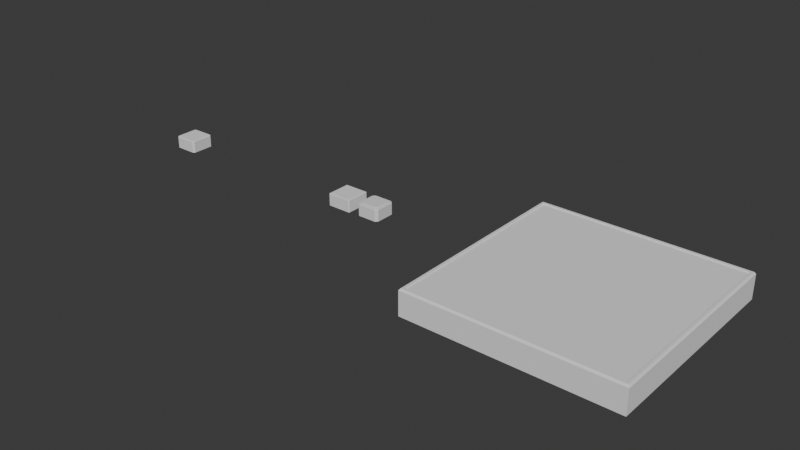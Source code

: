 # Source: board.blend  (saved by Blender 4.4.32; exported with 4.5.12 LTS)
import bpy
from mathutils import Matrix  # noqa: F401  (used for matrix-valued properties, if any)

bpy.ops.wm.read_factory_settings(use_empty=True)
scene = bpy.context.scene
scene.name = 'Scene'

# ---- collections
col_collection = bpy.data.collections.new('Collection'); scene.collection.children.link(col_collection)

# ---- materials (node trees are filled in below, after node groups)
mat_material = bpy.data.materials.new('Material')
mat_material.alpha_threshold = 0.0
mat_material.roughness = 0.5
mat_material.line_color = (0.0, 0.0, 0.0, 1.0)

# ---- material node trees
mat_material.use_nodes = True; mat_material.node_tree.nodes.clear()
_N = mat_material.node_tree.nodes; _L = mat_material.node_tree.links
n0 = _N.new('ShaderNodeOutputMaterial'); n0.name = 'Material Output'; n0.location = (300, 300)
n1 = _N.new('ShaderNodeBsdfPrincipled'); n1.name = 'Principled BSDF'; n1.location = (10, 300)
n1.inputs[3].default_value = 1.45
_L.new(n1.outputs[0], n0.inputs[0])
n0.is_active_output = True

# ---- world
world_world = bpy.data.worlds.new('World'); scene.world = world_world
world_world.use_nodes = True; world_world.node_tree.nodes.clear()
_N = world_world.node_tree.nodes; _L = world_world.node_tree.links
n0 = _N.new('ShaderNodeOutputWorld'); n0.name = 'World Output'; n0.location = (300, 300)
n1 = _N.new('ShaderNodeBackground'); n1.name = 'Background'; n1.location = (10, 300)
n1.inputs[0].default_value = (0.05088, 0.05088, 0.05088, 1.0)
_L.new(n1.outputs[0], n0.inputs[0])
n0.is_active_output = True
world_world.color = (0.05088, 0.05088, 0.05088)
world_world.sun_shadow_jitter_overblur = 0.0

# ---- meshes
me_cube = bpy.data.meshes.new('Cube')
me_cube.from_pydata([(0.7969, 1.0, -0.5129), (1.0, 0.7969, -0.5129), (1.0, -0.7969, -0.5129), (0.7969, -1.0, -0.5129), (-1.0, 0.7969, -0.5129), (-0.7969, 1.0, -0.5129), (-0.7969, -1.0, -0.5129), (-1.0, -0.7969, -0.5129), (0.6573, 0.8247, 0.4545), (0.8247, 0.6573, 0.4545), (-0.6573, -0.8247, 0.4545), (-0.8247, -0.6573, 0.4545), (0.8247, -0.6573, 0.4545), (0.6573, -0.8247, 0.4545), (-0.8247, 0.6573, 0.4545), (-0.6573, 0.8247, 0.4545), (0.6573, 0.8247, 0.3771), (0.8247, 0.6573, 0.3771), (-0.6573, -0.8247, 0.3771), (-0.8247, -0.6573, 0.3771), (0.8247, -0.6573, 0.3771), (0.6573, -0.8247, 0.3771), (-0.8247, 0.6573, 0.3771), (-0.6573, 0.8247, 0.3771), (0.6344, 0.796, 0.3771), (0.796, 0.6344, 0.3771), (-0.6344, -0.796, 0.3771), (-0.796, -0.6344, 0.3771), (0.796, -0.6344, 0.3771), (0.6344, -0.796, 0.3771), (-0.796, 0.6344, 0.3771), (-0.6344, 0.796, 0.3771), (0.9664, 0.7702, 0.4545), (1.0, 0.7969, 0.4158), (0.7969, 1.0, 0.4158), (0.7702, 0.9664, 0.4545), (0.7702, -0.9664, 0.4545), (0.7969, -1.0, 0.4158), (1.0, -0.7969, 0.4158), (0.9664, -0.7702, 0.4545), (-0.7702, 0.9664, 0.4545), (-0.7969, 1.0, 0.4158), (-1.0, 0.7969, 0.4158), (-0.9664, 0.7702, 0.4545), (-0.9664, -0.7702, 0.4545), (-1.0, -0.7969, 0.4158), (-0.7969, -1.0, 0.4158), (-0.7702, -0.9664, 0.4545), (0.6344, 0.796, 0.4567), (0.6193, 0.7596, 0.493), (0.7596, 0.6193, 0.493), (0.796, 0.6344, 0.4567), (-0.6344, -0.796, 0.4567), (-0.6193, -0.7596, 0.493), (-0.7596, -0.6193, 0.493), (-0.796, -0.6344, 0.4567), (0.796, -0.6344, 0.4567), (0.7596, -0.6193, 0.493), (0.6193, -0.7596, 0.493), (0.6344, -0.796, 0.4567), (-0.796, 0.6344, 0.4567), (-0.7596, 0.6193, 0.493), (-0.6193, 0.7596, 0.493), (-0.6344, 0.796, 0.4567)], [], [(4, 5, 0, 1, 2, 3, 6, 7), (43, 44, 11, 14), (47, 36, 13, 10), (5, 41, 34, 0), (39, 32, 9, 12), (1, 33, 38, 2), (3, 37, 46, 6), (7, 45, 42, 4), (35, 40, 15, 8), (15, 14, 22, 23), (37, 3, 2, 38), (36, 39, 12, 13), (6, 46, 45, 7), (33, 1, 0, 34), (44, 47, 10, 11), (41, 5, 4, 42), (40, 43, 14, 15), (18, 21, 29, 26), (11, 10, 18, 19), (14, 11, 19, 22), (8, 15, 23, 16), (13, 12, 20, 21), (9, 8, 16, 17), (10, 13, 21, 18), (12, 9, 17, 20), (28, 25, 51, 56), (20, 17, 25, 28), (23, 22, 30, 31), (19, 18, 26, 27), (22, 19, 27, 30), (16, 23, 31, 24), (21, 20, 28, 29), (17, 16, 24, 25), (24, 31, 63, 48), (31, 30, 60, 63), (50, 49, 62, 61, 54, 53, 58, 57), (30, 27, 55, 60), (27, 26, 52, 55), (26, 29, 59, 52), (29, 28, 56, 59), (35, 32, 33, 34), (47, 44, 45, 46), (39, 36, 37, 38), (43, 40, 41, 42), (40, 35, 34, 41), (32, 39, 38, 33), (42, 45, 44, 43), (46, 37, 36, 47), (32, 35, 8, 9), (49, 50, 51, 48), (53, 54, 55, 52), (57, 58, 59, 56), (61, 62, 63, 60), (62, 49, 48, 63), (50, 57, 56, 51), (60, 55, 54, 61), (52, 59, 58, 53), (25, 24, 48, 51)])
_uv = me_cube.uv_layers.new(name='UVMap')
_uv.uv.foreach_set('vector', [0.125, 0.5254, 0.1504, 0.5, 0.3496, 0.5, 0.375, 0.5254, 0.375, 0.7246, 0.3496, 0.75, 0.1504, 0.75, 0.125, 0.7246, 0.625, 0.2246, 0.625, 0.02538, 0.625, 0.02538, 0.625, 0.2246, 0.625, 0.9746, 0.625, 0.7754, 0.625, 0.7754, 0.625, 0.9746, 0.375, 0.2754, 0.6202, 0.2754, 0.6202, 0.4746, 0.375, 0.4746, 0.625, 0.7246, 0.625, 0.5254, 0.625, 0.5254, 0.625, 0.7246, 0.375, 0.5254, 0.6202, 0.5254, 0.6202, 0.7246, 0.375, 0.7246, 0.375, 0.7754, 0.6202, 0.7754, 0.6202, 0.9746, 0.375, 0.9746, 0.375, 0.02538, 0.6202, 0.02538, 0.6202, 0.2246, 0.375, 0.2246, 0.625, 0.4746, 0.625, 0.2754, 0.625, 0.2754, 0.625, 0.4746, 0.625, 0.2754, 0.625, 0.2246, 0.625, 0.2246, 0.625, 0.2754, 0.6202, 0.7754, 0.375, 0.7754, 0.375, 0.7246, 0.6202, 0.7246, 0.625, 0.7754, 0.625, 0.7246, 0.625, 0.7246, 0.625, 0.7754, 0.375, 0.0, 0.6202, 0.0, 0.6202, 0.02538, 0.375, 0.02538, 0.6202, 0.5254, 0.375, 0.5254, 0.375, 0.4746, 0.6202, 0.4746, 0.625, 0.02538, 0.625, 0.0, 0.625, 0.0, 0.625, 0.02538, 0.6202, 0.2754, 0.375, 0.2754, 0.375, 0.2246, 0.6202, 0.2246, 0.625, 0.2754, 0.625, 0.2246, 0.625, 0.2246, 0.625, 0.2754, 0.625, 0.9746, 0.625, 0.7754, 0.625, 0.7754, 0.625, 0.9746, 0.625, 0.02538, 0.625, 0.0, 0.625, 0.0, 0.625, 0.02538, 0.625, 0.2246, 0.625, 0.02538, 0.625, 0.02538, 0.625, 0.2246, 0.625, 0.4746, 0.625, 0.2754, 0.625, 0.2754, 0.625, 0.4746, 0.625, 0.7754, 0.625, 0.7246, 0.625, 0.7246, 0.625, 0.7754, 0.625, 0.5254, 0.625, 0.4746, 0.625, 0.4746, 0.625, 0.5254, 0.625, 0.9746, 0.625, 0.7754, 0.625, 0.7754, 0.625, 0.9746, 0.625, 0.7246, 0.625, 0.5254, 0.625, 0.5254, 0.625, 0.7246, 0.625, 0.7246, 0.625, 0.5254, 0.625, 0.5254, 0.625, 0.7246, 0.625, 0.7246, 0.625, 0.5254, 0.625, 0.5254, 0.625, 0.7246, 0.625, 0.2754, 0.625, 0.2246, 0.625, 0.2246, 0.625, 0.2754, 0.625, 0.02538, 0.625, 0.0, 0.625, 0.0, 0.625, 0.02538, 0.625, 0.2246, 0.625, 0.02538, 0.625, 0.02538, 0.625, 0.2246, 0.625, 0.4746, 0.625, 0.2754, 0.625, 0.2754, 0.625, 0.4746, 0.625, 0.7754, 0.625, 0.7246, 0.625, 0.7246, 0.625, 0.7754, 0.625, 0.5254, 0.625, 0.4746, 0.625, 0.4746, 0.625, 0.5254, 0.625, 0.4746, 0.625, 0.2754, 0.625, 0.2754, 0.625, 0.4746, 0.625, 0.2754, 0.625, 0.2246, 0.625, 0.2246, 0.625, 0.2754, 0.6307, 0.5277, 0.6527, 0.5057, 0.8473, 0.5057, 0.8693, 0.5277, 0.8693, 0.7223, 0.8473, 0.7443, 0.6527, 0.7443, 0.6307, 0.7223, 0.625, 0.2246, 0.625, 0.02538, 0.625, 0.02538, 0.625, 0.2246, 0.625, 0.02538, 0.625, 0.0, 0.625, 0.0, 0.625, 0.02538, 0.625, 0.9746, 0.625, 0.7754, 0.625, 0.7754, 0.625, 0.9746, 0.625, 0.7754, 0.625, 0.7246, 0.625, 0.7246, 0.625, 0.7754, 0.625, 0.4746, 0.625, 0.5254, 0.6202, 0.5254, 0.6202, 0.4746, 0.625, 0.0, 0.625, 0.02538, 0.6202, 0.02538, 0.6202, 0.0, 0.625, 0.7246, 0.625, 0.7754, 0.6202, 0.7754, 0.6202, 0.7246, 0.625, 0.2246, 0.625, 0.2754, 0.6202, 0.2754, 0.6202, 0.2246, 0.625, 0.2754, 0.625, 0.4746, 0.6202, 0.4746, 0.6202, 0.2754, 0.625, 0.5254, 0.625, 0.7246, 0.6202, 0.7246, 0.6202, 0.5254, 0.6202, 0.2246, 0.6202, 0.02538, 0.625, 0.02538, 0.625, 0.2246, 0.6202, 0.9746, 0.6202, 0.7754, 0.625, 0.7754, 0.625, 0.9746, 0.625, 0.5254, 0.625, 0.4746, 0.625, 0.4746, 0.625, 0.5254, 0.6527, 0.5057, 0.6307, 0.5277, 0.625, 0.5254, 0.6504, 0.5, 0.8473, 0.7443, 0.8693, 0.7223, 0.875, 0.7246, 0.8496, 0.75, 0.6307, 0.7223, 0.6527, 0.7443, 0.6504, 0.75, 0.625, 0.7246, 0.8693, 0.5277, 0.8473, 0.5057, 0.8496, 0.5, 0.875, 0.5254, 0.8473, 0.5057, 0.6527, 0.5057, 0.6504, 0.5, 0.8496, 0.5, 0.6307, 0.5277, 0.6307, 0.7223, 0.625, 0.7246, 0.625, 0.5254, 0.875, 0.5254, 0.875, 0.7246, 0.8693, 0.7223, 0.8693, 0.5277, 0.8496, 0.75, 0.6504, 0.75, 0.6527, 0.7443, 0.8473, 0.7443, 0.625, 0.5254, 0.625, 0.4746, 0.625, 0.4746, 0.625, 0.5254])
me_cube.materials.append(mat_material)
me_cube.use_mirror_vertex_groups = False
me_cube.update()
me_cube_001 = bpy.data.meshes.new('Cube.001')
me_cube_001.from_pydata([(-0.4661, -0.4661, 0.0), (-0.4661, 0.4661, 0.0), (0.4661, -0.4661, 0.0), (0.4661, 0.4661, 0.0), (-0.4719, -0.5, -0.5), (-0.5, -0.4719, -0.5), (-0.5, 0.4719, -0.5), (-0.4719, 0.5, -0.5), (0.5, -0.4719, -0.5), (0.4719, -0.5, -0.5), (0.4719, 0.5, -0.5), (0.5, 0.4719, -0.5), (-0.5, -0.4719, -0.01697), (-0.4719, -0.5, -0.01697), (-0.4838, -0.4838, -0.008864), (-0.4719, 0.5, -0.01697), (-0.5, 0.4719, -0.01697), (-0.4838, 0.4838, -0.008864), (0.4719, -0.5, -0.01697), (0.5, -0.4719, -0.01697), (0.4838, -0.4838, -0.008864), (0.5, 0.4719, -0.01697), (0.4719, 0.5, -0.01697), (0.4838, 0.4838, -0.008864)], [], [(3, 1, 0, 2), (2, 0, 14, 13, 18, 20), (7, 15, 22, 10), (9, 18, 13, 4), (11, 21, 19, 8), (1, 3, 23, 22, 15, 17), (3, 2, 20, 19, 21, 23), (0, 1, 17, 16, 12, 14), (5, 12, 16, 6), (12, 13, 14), (15, 16, 17), (18, 19, 20), (21, 22, 23), (8, 19, 18, 9), (12, 5, 4, 13), (15, 7, 6, 16), (21, 11, 10, 22), (6, 7, 10, 11, 8, 9, 4, 5)])
_uv = me_cube_001.uv_layers.new(name='UVMap')
_uv.uv.foreach_set('vector', [0.6335, 0.5085, 0.8665, 0.5085, 0.8665, 0.7415, 0.6335, 0.7415, 0.6335, 0.7415, 0.8665, 0.7415, 0.8709, 0.7459, 0.868, 0.75, 0.632, 0.75, 0.6291, 0.7459, 0.375, 0.257, 0.6165, 0.257, 0.6165, 0.493, 0.375, 0.493, 0.375, 0.757, 0.6165, 0.757, 0.6165, 0.993, 0.375, 0.993, 0.375, 0.507, 0.6165, 0.507, 0.6165, 0.743, 0.375, 0.743, 0.8665, 0.5085, 0.6335, 0.5085, 0.6291, 0.5041, 0.632, 0.5, 0.868, 0.5, 0.8709, 0.5041, 0.6335, 0.5085, 0.6335, 0.7415, 0.6246, 0.7459, 0.6165, 0.743, 0.6165, 0.507, 0.6246, 0.5041, 0.8665, 0.7415, 0.8665, 0.5085, 0.8709, 0.5041, 0.875, 0.507, 0.875, 0.743, 0.8709, 0.7459, 0.375, 0.007017, 0.6165, 0.007017, 0.6165, 0.243, 0.375, 0.243, 0.875, 0.743, 0.8727, 0.7477, 0.8709, 0.7459, 0.8727, 0.5023, 0.875, 0.507, 0.8709, 0.5041, 0.632, 0.75, 0.6273, 0.7477, 0.6291, 0.7459, 0.6273, 0.5023, 0.632, 0.5, 0.6291, 0.5041, 0.375, 0.743, 0.6165, 0.743, 0.6165, 0.757, 0.375, 0.757, 0.6165, 0.007017, 0.375, 0.007017, 0.375, 0.0, 0.6165, 0.0, 0.6165, 0.257, 0.375, 0.257, 0.375, 0.243, 0.6165, 0.243, 0.6165, 0.507, 0.375, 0.507, 0.375, 0.493, 0.6165, 0.493, 0.125, 0.507, 0.132, 0.5, 0.368, 0.5, 0.375, 0.507, 0.375, 0.743, 0.368, 0.75, 0.132, 0.75, 0.125, 0.743])
me_cube_001.update()
me_cube_002 = bpy.data.meshes.new('Cube.002')
me_cube_002.from_pydata([(-4.15, -4.15, -1.1), (-4.15, 4.15, -1.1), (4.15, -4.15, -1.1), (4.15, 4.15, -1.1), (-3.999, -3.999, -0.1), (-3.999, 3.999, -0.1), (3.999, 3.999, -0.1), (3.999, -3.999, -0.1), (-3.999, -3.999, -0.05792), (-3.999, 3.999, -0.05792), (3.999, 3.999, -0.05792), (3.999, -3.999, -0.05792), (4.15, 4.15, -0.1346), (-4.15, 4.15, -0.1346), (4.15, -4.15, -0.1346), (-4.15, -4.15, -0.1346), (-4.093, 4.093, -0.05792), (4.093, 4.093, -0.05792), (4.093, -4.093, -0.05792), (-4.093, -4.093, -0.05792)], [], [(17, 18, 14, 12), (18, 19, 15, 14), (1, 3, 2, 0), (6, 5, 4, 7), (4, 5, 9, 8), (6, 7, 11, 10), (17, 16, 9, 10), (18, 17, 10, 11), (16, 19, 8, 9), (19, 18, 11, 8), (7, 4, 8, 11), (5, 6, 10, 9), (0, 15, 13, 1), (2, 14, 15, 0), (3, 12, 14, 2), (1, 13, 12, 3), (13, 16, 17, 12), (15, 19, 16, 13)])
_uv = me_cube_002.uv_layers.new(name='UVMap')
_uv.uv.foreach_set('vector', [0.625, 0.5, 0.625, 0.75, 0.6066, 0.75, 0.6066, 0.5, 0.625, 0.75, 0.625, 1.0, 0.6066, 1.0, 0.6066, 0.75, 0.125, 0.5, 0.375, 0.5, 0.375, 0.75, 0.125, 0.75, 0.625, 0.5, 0.875, 0.5, 0.875, 0.75, 0.625, 0.75, 0.875, 0.75, 0.875, 0.5, 0.875, 0.5, 0.875, 0.75, 0.625, 0.5, 0.625, 0.75, 0.625, 0.75, 0.625, 0.5, 0.625, 0.5, 0.625, 0.25, 0.625, 0.25, 0.625, 0.5, 0.625, 0.75, 0.625, 0.5, 0.625, 0.5, 0.625, 0.75, 0.625, 0.25, 0.625, 0.0, 0.625, 0.0, 0.625, 0.25, 0.625, 1.0, 0.625, 0.75, 0.625, 0.75, 0.625, 1.0, 0.625, 0.75, 0.875, 0.75, 0.875, 0.75, 0.625, 0.75, 0.875, 0.5, 0.625, 0.5, 0.625, 0.5, 0.875, 0.5, 0.375, 0.0, 0.6066, 0.0, 0.6066, 0.25, 0.375, 0.25, 0.375, 0.75, 0.6066, 0.75, 0.6066, 1.0, 0.375, 1.0, 0.375, 0.5, 0.6066, 0.5, 0.6066, 0.75, 0.375, 0.75, 0.375, 0.25, 0.6066, 0.25, 0.6066, 0.5, 0.375, 0.5, 0.6066, 0.25, 0.625, 0.25, 0.625, 0.5, 0.6066, 0.5, 0.6066, 0.0, 0.625, 0.0, 0.625, 0.25, 0.6066, 0.25])
me_cube_002.update()
me_cube_003 = bpy.data.meshes.new('Cube.003')
me_cube_003.from_pydata([(-0.431, -0.5, -0.2456), (-0.5, -0.431, -0.2456), (-0.5, 0.431, -0.2456), (-0.431, 0.5, -0.2456), (0.5, -0.431, -0.2456), (0.431, -0.5, -0.2456), (0.431, 0.5, -0.2456), (0.5, 0.431, -0.2456), (-0.4639, -0.4161, 0.2544), (-0.5, -0.431, 0.2313), (-0.4161, -0.4639, 0.2544), (-0.431, -0.5, 0.2313), (-0.4161, 0.4639, 0.2544), (-0.431, 0.5, 0.2313), (-0.4639, 0.4161, 0.2544), (-0.5, 0.431, 0.2313), (0.4161, -0.4639, 0.2544), (0.431, -0.5, 0.2313), (0.4639, -0.4161, 0.2544), (0.5, -0.431, 0.2313), (0.4639, 0.4161, 0.2544), (0.5, 0.431, 0.2313), (0.4161, 0.4639, 0.2544), (0.431, 0.5, 0.2313)], [], [(13, 3, 2, 15), (21, 7, 6, 23), (5, 17, 11, 0), (20, 22, 12, 14, 8, 10, 16, 18), (17, 5, 4, 19), (1, 9, 15, 2), (3, 13, 23, 6), (7, 21, 19, 4), (2, 3, 6, 7, 4, 5, 0, 1), (10, 8, 9, 11), (14, 12, 13, 15), (22, 20, 21, 23), (18, 16, 17, 19), (8, 14, 15, 9), (16, 10, 11, 17), (19, 21, 20, 18), (23, 13, 12, 22), (0, 11, 9, 1)])
_uv = me_cube_003.uv_layers.new(name='UVMap')
_uv.uv.foreach_set('vector', [0.616, 0.2672, 0.375, 0.2672, 0.375, 0.2328, 0.616, 0.2328, 0.616, 0.5172, 0.375, 0.5172, 0.375, 0.4828, 0.616, 0.4828, 0.375, 0.7672, 0.616, 0.7672, 0.616, 0.9828, 0.375, 0.9828, 0.634, 0.521, 0.646, 0.509, 0.854, 0.509, 0.866, 0.521, 0.866, 0.729, 0.854, 0.741, 0.646, 0.741, 0.634, 0.729, 0.616, 0.7672, 0.375, 0.7672, 0.375, 0.7328, 0.616, 0.7328, 0.375, 0.01724, 0.616, 0.01724, 0.616, 0.2328, 0.375, 0.2328, 0.375, 0.2672, 0.616, 0.2672, 0.616, 0.4828, 0.375, 0.4828, 0.375, 0.5172, 0.616, 0.5172, 0.616, 0.7328, 0.375, 0.7328, 0.125, 0.5172, 0.1422, 0.5, 0.3578, 0.5, 0.375, 0.5172, 0.375, 0.7328, 0.3578, 0.75, 0.1422, 0.75, 0.125, 0.7328, 0.854, 0.741, 0.866, 0.729, 0.875, 0.7328, 0.8578, 0.75, 0.866, 0.521, 0.854, 0.509, 0.8578, 0.5, 0.875, 0.5172, 0.646, 0.509, 0.634, 0.521, 0.625, 0.5172, 0.6422, 0.5, 0.634, 0.729, 0.646, 0.741, 0.6422, 0.75, 0.625, 0.7328, 0.866, 0.729, 0.866, 0.521, 0.875, 0.5172, 0.875, 0.7328, 0.646, 0.741, 0.854, 0.741, 0.8578, 0.75, 0.6422, 0.75, 0.616, 0.7328, 0.616, 0.5172, 0.634, 0.521, 0.634, 0.729, 0.6422, 0.5, 0.8578, 0.5, 0.854, 0.509, 0.646, 0.509, 0.375, 0.0, 0.616, 0.0, 0.616, 0.01724, 0.375, 0.01724])
me_cube_003.update()

# ---- objects
ob_cube = bpy.data.objects.new('Cube', me_cube)
ob_cube_001 = bpy.data.objects.new('Cube.001', me_cube_001)
ob_cube_002 = bpy.data.objects.new('Cube.002', me_cube_002)
ob_cube_003 = bpy.data.objects.new('Cube.003', me_cube_003)

# ---- transforms, parenting, visibility, modifiers, constraints
ob_cube.location = (10.0, 1.66e-09, -0.2272)
ob_cube.scale = (0.475, 0.475, 0.5)
ob_cube.lock_rotations_4d = False
ob_cube.empty_display_type = 'ARROWS'
ob_cube.lineart.crease_threshold = 0.0
ob_cube_001.location = (8.652, 0.0, 0.0)
ob_cube_002.location = (18.72, 0.0, 0.0)
ob_cube_003.location = (1.942e-09, 4.855e-10, -0.2544)

# ---- collection membership
col_collection.objects.link(ob_cube)
col_collection.objects.link(ob_cube_001)
col_collection.objects.link(ob_cube_002)
col_collection.objects.link(ob_cube_003)

# ---- scene / render settings (as saved in the file)
scene.frame_start = 1; scene.frame_end = 250; scene.frame_set(42)
scene.render.engine = 'BLENDER_EEVEE_NEXT'
bpy.context.view_layer.update()

# ---- added for rendering (the .blend has no active camera and no usable light): camera, sun
cam_auto = bpy.data.cameras.new('AutoCamera')
cam_auto.lens = 50.0
cam_auto.sensor_width = 36.0
cam_auto.clip_end = 1000.0
ob_auto_camera = bpy.data.objects.new('AutoCamera', cam_auto)
scene.collection.objects.link(ob_auto_camera)
ob_auto_camera.location = (34.1493, -27.5592, 17.8325)
ob_auto_camera.rotation_euler = (1.09748, -7.21219e-08, 0.694738)
scene.camera = ob_auto_camera
light_auto_sun = bpy.data.lights.new('AutoSun', 'SUN')
light_auto_sun.energy = 3.0
light_auto_sun.angle = 0.0523599
ob_auto_sun = bpy.data.objects.new('AutoSun', light_auto_sun)
scene.collection.objects.link(ob_auto_sun)
ob_auto_sun.rotation_euler = (0.872665, 0.174533, 0.523599)
bpy.context.view_layer.update()
